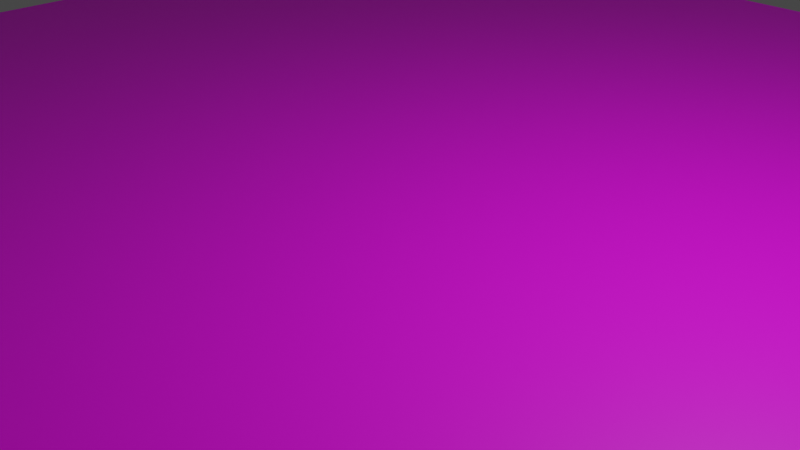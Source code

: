 # Source: floor.blend  (saved by Blender 2.93.20; exported with 4.5.12 LTS)
import bpy
from mathutils import Matrix  # noqa: F401  (used for matrix-valued properties, if any)

bpy.ops.wm.read_factory_settings(use_empty=True)
scene = bpy.context.scene
scene.name = 'Scene'

# ---- collections
col_collection = bpy.data.collections.new('Collection'); scene.collection.children.link(col_collection)

# ---- images (referenced by path relative to the original .blend; pixels are not part of the script)
import os
ASSET_DIR = os.environ.get("B2B_ASSET_DIR", "")  # directory of the original .blend (textures are referenced by path, not embedded)
HERE = os.path.dirname(os.path.abspath(__file__))  # packed textures are extracted next to this script under _unpacked/

def load_image(name, relpath, width, height, colorspace="sRGB"):
    """Load a texture the original file referenced (path relative to the .blend, or extracted next to this script)."""
    p = next((c for c in (os.path.join(HERE, relpath), os.path.join(ASSET_DIR, relpath)) if relpath and os.path.exists(c)), "")
    if p:
        img = bpy.data.images.load(p, check_existing=True)
        img.name = name
    else:  # same state as the original file: an image datablock whose file is absent (Cycles renders it pink)
        img = bpy.data.images.new(name, width, height)
        img.source = "FILE"
        img.filepath = "//" + (relpath or name)
    img.colorspace_settings.name = colorspace
    return img
img_floor_jpg = load_image('floor.jpg', 'floor.jpg', 1024, 1024, 'sRGB')

# ---- materials (node trees are filled in below, after node groups)
mat_material_001 = bpy.data.materials.new('Material.001')
mat_material_001.use_transparent_shadow = False

# ---- material node trees
mat_material_001.use_nodes = True; mat_material_001.node_tree.nodes.clear()
_N = mat_material_001.node_tree.nodes; _L = mat_material_001.node_tree.links
n0 = _N.new('ShaderNodeBsdfPrincipled'); n0.name = 'Principled BSDF'; n0.location = (10, 300)
n0.distribution = 'GGX'
n0.subsurface_method = 'BURLEY'
n0.inputs[3].default_value = 1.45
n0.inputs[27].default_value = (0.0, 0.0, 0.0, 1.0)
n0.inputs[28].default_value = 1.0
n1 = _N.new('ShaderNodeOutputMaterial'); n1.name = 'Material Output'; n1.location = (300, 300)
n2 = _N.new('ShaderNodeTexImage'); n2.name = 'Image Texture'; n2.location = (-449, 144)
n2.image = img_floor_jpg
_L.new(n0.outputs[0], n1.inputs[0])
_L.new(n2.outputs[0], n0.inputs[0])
n1.is_active_output = True

# ---- world
world_world = bpy.data.worlds.new('World'); scene.world = world_world
world_world.use_nodes = True; world_world.node_tree.nodes.clear()
_N = world_world.node_tree.nodes; _L = world_world.node_tree.links
n0 = _N.new('ShaderNodeOutputWorld'); n0.name = 'World Output'; n0.location = (300, 300)
n1 = _N.new('ShaderNodeBackground'); n1.name = 'Background'; n1.location = (10, 300)
n1.inputs[0].default_value = (0.05088, 0.05088, 0.05088, 1.0)
_L.new(n1.outputs[0], n0.inputs[0])
n0.is_active_output = True
world_world.color = (0.05088, 0.05088, 0.05088)
world_world.use_sun_shadow = False
world_world.sun_shadow_jitter_overblur = 0.0

# ---- cameras
cam_camera = bpy.data.cameras.new('Camera')
cam_camera.clip_end = 100.0
cam_camera.ortho_scale = 7.314

# ---- lights
light_light = bpy.data.lights.new('Light', 'POINT')
light_light.transmission_factor = 0.0
light_light.energy = 1000.0
light_light.shadow_soft_size = 0.1
light_light.shadow_maximum_resolution = 0.006
light_light.use_absolute_resolution = True

# ---- meshes
me_plane = bpy.data.meshes.new('Plane')
me_plane.from_pydata([(-1.0, -1.0, 0.0), (1.0, -1.0, 0.0), (-1.0, 1.0, 0.0), (1.0, 1.0, 0.0)], [], [(0, 1, 3, 2)])
_uv = me_plane.uv_layers.new(name='UVMap')
_uv.uv.foreach_set('vector', [0.0, 0.0, 1.0, 0.0, 1.0, 1.0, 0.0, 1.0])
me_plane.materials.append(mat_material_001)
me_plane.use_remesh_fix_poles = True
me_plane.use_remesh_preserve_attributes = False
me_plane.update()

# ---- objects
ob_light = bpy.data.objects.new('Light', light_light)
ob_camera = bpy.data.objects.new('Camera', cam_camera)
ob_plane = bpy.data.objects.new('Plane', me_plane)

# ---- transforms, parenting, visibility, modifiers, constraints
ob_light.location = (4.076, 1.005, 5.904)
ob_light.rotation_euler = (0.6503, 0.05522, 1.866)
ob_light.lock_rotations_4d = False
ob_light.empty_display_type = 'ARROWS'
ob_light.color = (0.0, 0.0, 0.0, 0.0)
ob_light.lineart.crease_threshold = 0.0
ob_camera.location = (7.359, -6.926, 4.958)
ob_camera.rotation_euler = (1.109, 0.0, 0.8149)
ob_camera.lock_rotations_4d = False
ob_camera.empty_display_type = 'ARROWS'
ob_camera.color = (0.0, 0.0, 0.0, 0.0)
ob_camera.display_type = 'WIRE'
ob_camera.lineart.crease_threshold = 0.0
ob_plane.location = (0.0, 0.0, 0.0)
ob_plane.scale = (10.0, 10.0, 10.0)

# ---- collection membership
col_collection.objects.link(ob_light)
col_collection.objects.link(ob_camera)
col_collection.objects.link(ob_plane)

# ---- scene / render settings (as saved in the file)
scene.camera = ob_camera
scene.frame_start = 1; scene.frame_end = 250; scene.frame_set(1)
scene.render.engine = 'BLENDER_EEVEE_NEXT'
scene.cycles.use_denoising = False
scene.cycles.samples = 128
scene.cycles.sampling_pattern = 'TABULATED_SOBOL'
scene.cycles.use_adaptive_sampling = False
scene.cycles.use_light_tree = False
scene.view_settings.view_transform = 'Filmic'
bpy.context.view_layer.update()
